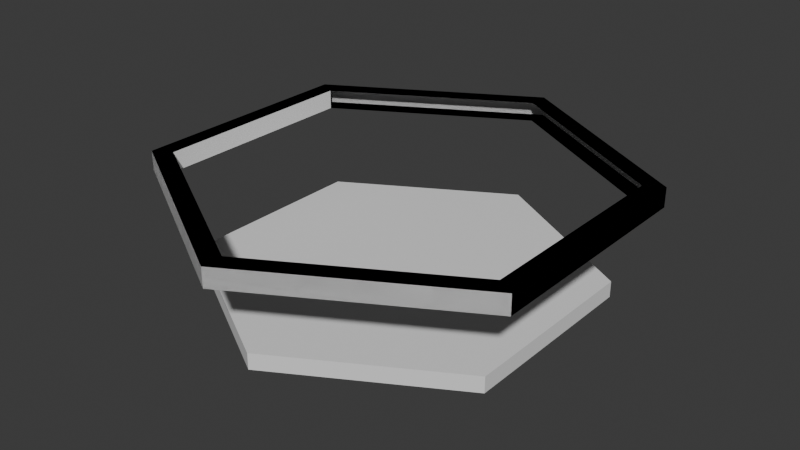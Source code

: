 # Source: Hex.blend  (saved by Blender 4.3.34; exported with 4.5.12 LTS)
import bpy
from mathutils import Matrix  # noqa: F401  (used for matrix-valued properties, if any)

bpy.ops.wm.read_factory_settings(use_empty=True)
scene = bpy.context.scene
scene.name = 'Scene'

# ---- collections
col_collection = bpy.data.collections.new('Collection'); scene.collection.children.link(col_collection)

# ---- world
world_world = bpy.data.worlds.new('World'); scene.world = world_world
world_world.use_nodes = True; world_world.node_tree.nodes.clear()
_N = world_world.node_tree.nodes; _L = world_world.node_tree.links
n0 = _N.new('ShaderNodeOutputWorld'); n0.name = 'World Output'; n0.location = (300, 300)
n1 = _N.new('ShaderNodeBackground'); n1.name = 'Background'; n1.location = (10, 300)
n1.inputs[0].default_value = (0.05088, 0.05088, 0.05088, 1.0)
_L.new(n1.outputs[0], n0.inputs[0])
n0.is_active_output = True
world_world.color = (0.05088, 0.05088, 0.05088)
world_world.sun_shadow_jitter_overblur = 0.0

# ---- meshes
me_circle = bpy.data.meshes.new('Circle')
me_circle.from_pydata([(0.0, 0.9105, 0.0), (-0.7885, 0.4552, 0.0), (-0.7885, -0.4552, 0.0), (0.0, -0.9105, 0.0), (0.7885, -0.4552, 0.0), (0.7885, 0.4552, 0.0), (-0.7885, 0.4552, 0.08286), (0.0, 0.9105, 0.08286), (-0.7885, -0.4552, 0.08286), (0.0, -0.9105, 0.08286), (0.7885, -0.4552, 0.08286), (0.7885, 0.4552, 0.08286), (-0.866, 0.5, 0.0), (0.0, 1.0, 0.0), (-0.866, -0.5, 0.0), (0.0, -1.0, 0.0), (0.866, -0.5, 0.0), (0.866, 0.5, 0.0), (-0.866, 0.5, 0.08286), (0.0, 1.0, 0.08286), (-0.866, -0.5, 0.08286), (0.0, -1.0, 0.08286), (0.866, -0.5, 0.08286), (0.866, 0.5, 0.08286), (-0.6571, 0.5311, 0.0), (-0.5257, 0.607, 0.0), (-0.3942, 0.6829, 0.0), (-0.2628, 0.7587, 0.0), (-0.1314, 0.8346, 0.0), (-0.7885, -0.3035, 0.0), (-0.7885, -0.1517, 0.0), (-0.7885, 1.49e-08, 0.0), (-0.7885, 0.1517, 0.0), (-0.7885, 0.3035, 0.0), (-0.1314, -0.8346, 0.0), (-0.2628, -0.7587, 0.0), (-0.3942, -0.6829, 0.0), (-0.5257, -0.607, 0.0), (-0.6571, -0.5311, 0.0), (0.6571, -0.5311, 0.0), (0.5257, -0.607, 0.0), (0.3942, -0.6829, 0.0), (0.2628, -0.7587, 0.0), (0.1314, -0.8346, 0.0), (0.7885, 0.3035, 0.0), (0.7885, 0.1517, 0.0), (0.7885, -1.49e-08, 0.0), (0.7885, -0.1517, 0.0), (0.7885, -0.3035, 0.0), (0.1314, 0.8346, 0.0), (0.2628, 0.7587, 0.0), (0.3942, 0.6829, 0.0), (0.5257, 0.607, 0.0), (0.6571, 0.5311, 0.0), (0.0, 0.9105, 0.0), (-0.7885, 0.4552, 0.0), (-0.7885, -0.4552, 0.0), (0.0, -0.9105, 0.0), (0.7885, -0.4552, 0.0), (0.7885, 0.4552, 0.0), (-0.6571, 0.5311, 0.0), (-0.5257, 0.607, 0.0), (-0.3942, 0.6829, 0.0), (-0.2628, 0.7587, 0.0), (-0.1314, 0.8346, 0.0), (-0.7885, -0.3035, 0.0), (-0.7885, -0.1517, 0.0), (-0.7885, 1.49e-08, 0.0), (-0.7885, 0.1517, 0.0), (-0.7885, 0.3035, 0.0), (-0.1314, -0.8346, 0.0), (-0.2628, -0.7587, 0.0), (-0.3942, -0.6829, 0.0), (-0.5257, -0.607, 0.0), (-0.6571, -0.5311, 0.0), (0.6571, -0.5311, 0.0), (0.5257, -0.607, 0.0), (0.3942, -0.6829, 0.0), (0.2628, -0.7587, 0.0), (0.1314, -0.8346, 0.0), (0.7885, 0.3035, 0.0), (0.7885, 0.1517, 0.0), (0.7885, -1.49e-08, 0.0), (0.7885, -0.1517, 0.0), (0.7885, -0.3035, 0.0), (0.1314, 0.8346, 0.0), (0.2628, 0.7587, 0.0), (0.3942, 0.6829, 0.0), (0.5257, 0.607, 0.0), (0.6571, 0.5311, 0.0)], [(64, 54), (74, 56), (79, 57), (84, 58), (89, 59), (55, 60), (60, 61), (61, 62), (62, 63), (63, 64), (57, 70), (70, 71), (71, 72), (72, 73), (73, 74), (58, 75), (75, 76), (76, 77), (77, 78), (78, 79), (59, 80), (80, 81), (81, 82), (82, 83), (83, 84), (54, 85), (85, 86), (86, 87), (87, 88), (88, 89)], [(12, 14, 20, 18), (16, 17, 23, 22), (14, 15, 21, 20), (13, 12, 18, 19), (17, 13, 19, 23), (15, 16, 22, 21), (0, 28, 27, 26, 25, 24, 1, 12, 13), (1, 33, 32, 31, 30, 29, 2, 14, 12), (2, 38, 37, 36, 35, 34, 3, 15, 14), (3, 43, 42, 41, 40, 39, 4, 16, 15), (4, 48, 47, 46, 45, 44, 5, 17, 16), (5, 53, 52, 51, 50, 49, 0, 13, 17), (6, 7, 19, 18), (8, 6, 18, 20), (9, 8, 20, 21), (10, 9, 21, 22), (11, 10, 22, 23), (7, 11, 23, 19), (6, 69, 55), (6, 68, 69), (6, 67, 68), (6, 8, 67), (8, 66, 67), (8, 65, 66), (8, 56, 65)])
_uv = me_circle.uv_layers.new(name='UVMap')
_uv.uv.foreach_set('vector', [0.0, 0.0, 0.0, 0.0, 0.0, 0.0, 0.0, 0.0, 0.0, 0.0, 0.0, 0.0, 0.0, 0.0, 0.0, 0.0, 0.0, 0.0, 0.0, 0.0, 0.0, 0.0, 0.0, 0.0, 0.0, 0.0, 0.0, 0.0, 0.0, 0.0, 0.0, 0.0, 0.0, 0.0, 0.0, 0.0, 0.0, 0.0, 0.0, 0.0, 0.0, 0.0, 0.0, 0.0, 0.0, 0.0, 0.0, 0.0, 0.0, 0.0, 0.0, 0.0, 0.0, 0.0, 0.0, 0.0, 0.0, 0.0, 0.0, 0.0, 0.0, 0.0, 0.0, 0.0, 0.0, 0.0, 0.0, 0.0, 0.0, 0.0, 0.0, 0.0, 0.0, 0.0, 0.0, 0.0, 0.0, 0.0, 0.0, 0.0, 0.0, 0.0, 0.0, 0.0, 0.0, 0.0, 0.0, 0.0, 0.0, 0.0, 0.0, 0.0, 0.0, 0.0, 0.0, 0.0, 0.0, 0.0, 0.0, 0.0, 0.0, 0.0, 0.0, 0.0, 0.0, 0.0, 0.0, 0.0, 0.0, 0.0, 0.0, 0.0, 0.0, 0.0, 0.0, 0.0, 0.0, 0.0, 0.0, 0.0, 0.0, 0.0, 0.0, 0.0, 0.0, 0.0, 0.0, 0.0, 0.0, 0.0, 0.0, 0.0, 0.0, 0.0, 0.0, 0.0, 0.0, 0.0, 0.0, 0.0, 0.0, 0.0, 0.0, 0.0, 0.0, 0.0, 0.0, 0.0, 0.0, 0.0, 0.0, 0.0, 0.0, 0.0, 0.0, 0.0, 0.0, 0.0, 0.0, 0.0, 0.0, 0.0, 0.0, 0.0, 0.0, 0.0, 0.0, 0.0, 0.0, 0.0, 0.0, 0.0, 0.0, 0.0, 0.0, 0.0, 0.0, 0.0, 0.0, 0.0, 0.0, 0.0, 0.0, 0.0, 0.0, 0.0, 0.0, 0.0, 0.0, 0.0, 0.0, 0.0, 0.0, 0.0, 0.0, 0.0, 0.0, 0.0, 0.0, 0.0, 0.0, 0.0, 0.0, 0.0, 0.0, 0.0, 0.0, 0.0, 0.0, 0.0, 0.0, 0.0, 0.0, 0.0, 0.0, 0.0, 0.0, 0.0, 0.0, 0.0, 0.0, 0.0, 0.0, 0.0, 0.0, 0.0, 0.0, 0.0, 0.0, 0.0, 0.0, 0.0, 0.0, 0.0, 0.0, 0.0, 0.0, 0.0, 0.0, 0.0, 0.0, 0.0, 0.0, 0.0, 0.0, 0.0])
me_circle.update()
me_circle_001 = bpy.data.meshes.new('Circle.001')
me_circle_001.from_pydata([(0.0, 1.0, 0.0), (-0.866, 0.5, 0.0), (-0.866, -0.5, 0.0), (0.0, -1.0, 0.0), (0.866, -0.5, 0.0), (0.866, 0.5, 0.0), (-0.866, 0.5, 0.08286), (0.0, 1.0, 0.08286), (-0.866, -0.5, 0.08286), (0.0, -1.0, 0.08286), (0.866, -0.5, 0.08286), (0.866, 0.5, 0.08286)], [], [(1, 0, 5, 4, 3, 2), (6, 8, 9, 10, 11, 7), (1, 2, 8, 6), (4, 5, 11, 10), (2, 3, 9, 8), (0, 1, 6, 7), (5, 0, 7, 11), (3, 4, 10, 9)])
_uv = me_circle_001.uv_layers.new(name='UVMap')
_uv.uv.foreach_set('vector', [0.0, 0.0, 0.0, 0.0, 0.0, 0.0, 0.0, 0.0, 0.0, 0.0, 0.0, 0.0, 0.0, 0.0, 0.0, 0.0, 0.0, 0.0, 0.0, 0.0, 0.0, 0.0, 0.0, 0.0, 0.0, 0.0, 0.0, 0.0, 0.0, 0.0, 0.0, 0.0, 0.0, 0.0, 0.0, 0.0, 0.0, 0.0, 0.0, 0.0, 0.0, 0.0, 0.0, 0.0, 0.0, 0.0, 0.0, 0.0, 0.0, 0.0, 0.0, 0.0, 0.0, 0.0, 0.0, 0.0, 0.0, 0.0, 0.0, 0.0, 0.0, 0.0, 0.0, 0.0, 0.0, 0.0, 0.0, 0.0, 0.0, 0.0, 0.0, 0.0])
me_circle_001.update()

# ---- objects
ob_shield = bpy.data.objects.new('Shield', me_circle)
ob_base = bpy.data.objects.new('Base', me_circle_001)

# ---- transforms, parenting, visibility, modifiers, constraints
ob_shield.location = (0.0, 0.0, 0.4853)
ob_shield.scale = (1.2, 1.2, 1.2)
_m = ob_shield.modifiers.new('Mirror', 'MIRROR')
ob_base.location = (0.0, 0.0, 0.0)

# ---- collection membership
col_collection.objects.link(ob_shield)
col_collection.objects.link(ob_base)

# ---- scene / render settings (as saved in the file)
scene.frame_start = 1; scene.frame_end = 250; scene.frame_set(1)
scene.render.engine = 'BLENDER_EEVEE_NEXT'
bpy.context.view_layer.update()

# ---- added for rendering (the .blend has no active camera and no usable light): camera, sun
cam_auto = bpy.data.cameras.new('AutoCamera')
cam_auto.lens = 50.0
cam_auto.sensor_width = 36.0
cam_auto.clip_end = 1000.0
ob_auto_camera = bpy.data.objects.new('AutoCamera', cam_auto)
scene.collection.objects.link(ob_auto_camera)
ob_auto_camera.location = (2.98689, -3.58427, 2.68186)
ob_auto_camera.rotation_euler = (1.09748, -7.21219e-08, 0.694738)
scene.camera = ob_auto_camera
light_auto_sun = bpy.data.lights.new('AutoSun', 'SUN')
light_auto_sun.energy = 3.0
light_auto_sun.angle = 0.0523599
ob_auto_sun = bpy.data.objects.new('AutoSun', light_auto_sun)
scene.collection.objects.link(ob_auto_sun)
ob_auto_sun.rotation_euler = (0.872665, 0.174533, 0.523599)
bpy.context.view_layer.update()
